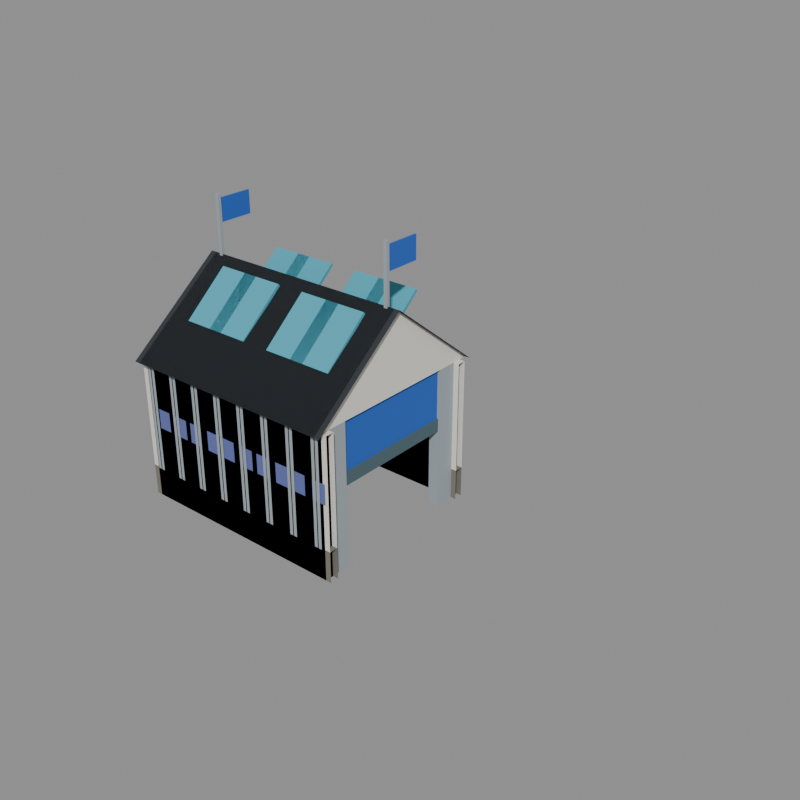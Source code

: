 # Source: depot_ship.blend  (saved by Blender 5.2.44; exported with 4.5.12 LTS)
import bpy
from mathutils import Matrix  # noqa: F401  (used for matrix-valued properties, if any)

bpy.ops.wm.read_factory_settings(use_empty=True)
scene = bpy.context.scene
scene.name = 'model'

# ---- collections
col_reference = bpy.data.collections.new('reference'); scene.collection.children.link(col_reference)
col_north = bpy.data.collections.new('north'); scene.collection.children.link(col_north)
col_south = bpy.data.collections.new('south'); scene.collection.children.link(col_south)

# ---- materials (node trees are filled in below, after node groups)
mat_stone_dark = bpy.data.materials.new('stone_dark')
mat_stone_dark.diffuse_color = (0.196, 0.1789, 0.1473, 1.0)
mat_plaster_white = bpy.data.materials.new('plaster_white')
mat_plaster_white.diffuse_color = (0.7874, 0.7678, 0.6921, 1.0)
mat_window_blue = bpy.data.materials.new('window_blue')
mat_window_blue.diffuse_color = (0.1193, 0.1473, 0.3931, 1.0)
mat_steel_light = bpy.data.materials.new('steel_light')
mat_steel_light.diffuse_color = (0.3424, 0.3931, 0.42, 1.0)
mat_cc1 = bpy.data.materials.new('cc1')
mat_cc1.diffuse_color = (0.01961, 0.1193, 0.5225, 1.0)
mat_steel = bpy.data.materials.new('steel')
mat_steel.diffuse_color = (0.07324, 0.1329, 0.1549, 1.0)
mat_roof_dark = bpy.data.materials.new('roof_dark')
mat_roof_dark.diffuse_color = (0.02721, 0.0331, 0.03968, 1.0)
mat_glass = bpy.data.materials.new('glass')
mat_glass.diffuse_color = (0.07324, 0.3801, 0.4919, 1.0)

# ---- material node trees
mat_stone_dark.use_nodes = True; mat_stone_dark.node_tree.nodes.clear()
_N = mat_stone_dark.node_tree.nodes; _L = mat_stone_dark.node_tree.links
n0 = _N.new('ShaderNodeBsdfPrincipled'); n0.name = 'Principled BSDF'; n0.location = (-200, 100)
n0.inputs[0].default_value = (0.196, 0.1789, 0.1473, 1.0)
n0.inputs[2].default_value = 1.0
n0.inputs[10].default_value = 0.005
n1 = _N.new('ShaderNodeOutputMaterial'); n1.name = 'Material Output'; n1.location = (200, 100)
_L.new(n0.outputs[0], n1.inputs[0])
n1.is_active_output = True
mat_plaster_white.use_nodes = True; mat_plaster_white.node_tree.nodes.clear()
_N = mat_plaster_white.node_tree.nodes; _L = mat_plaster_white.node_tree.links
n0 = _N.new('ShaderNodeBsdfPrincipled'); n0.name = 'Principled BSDF'; n0.location = (-200, 100)
n0.inputs[0].default_value = (0.7874, 0.7678, 0.6921, 1.0)
n0.inputs[2].default_value = 1.0
n0.inputs[10].default_value = 0.005
n1 = _N.new('ShaderNodeOutputMaterial'); n1.name = 'Material Output'; n1.location = (200, 100)
_L.new(n0.outputs[0], n1.inputs[0])
n1.is_active_output = True
mat_window_blue.use_nodes = True; mat_window_blue.node_tree.nodes.clear()
_N = mat_window_blue.node_tree.nodes; _L = mat_window_blue.node_tree.links
n0 = _N.new('ShaderNodeBsdfPrincipled'); n0.name = 'Principled BSDF'; n0.location = (-200, 100)
n0.inputs[0].default_value = (0.1193, 0.1473, 0.3931, 1.0)
n0.inputs[2].default_value = 1.0
n0.inputs[10].default_value = 0.005
n1 = _N.new('ShaderNodeOutputMaterial'); n1.name = 'Material Output'; n1.location = (200, 100)
_L.new(n0.outputs[0], n1.inputs[0])
n1.is_active_output = True
mat_steel_light.use_nodes = True; mat_steel_light.node_tree.nodes.clear()
_N = mat_steel_light.node_tree.nodes; _L = mat_steel_light.node_tree.links
n0 = _N.new('ShaderNodeBsdfPrincipled'); n0.name = 'Principled BSDF'; n0.location = (-200, 100)
n0.inputs[0].default_value = (0.3424, 0.3931, 0.42, 1.0)
n0.inputs[2].default_value = 1.0
n0.inputs[10].default_value = 0.005
n1 = _N.new('ShaderNodeOutputMaterial'); n1.name = 'Material Output'; n1.location = (200, 100)
_L.new(n0.outputs[0], n1.inputs[0])
n1.is_active_output = True
mat_cc1.use_nodes = True; mat_cc1.node_tree.nodes.clear()
_N = mat_cc1.node_tree.nodes; _L = mat_cc1.node_tree.links
n0 = _N.new('ShaderNodeBsdfPrincipled'); n0.name = 'Principled BSDF'; n0.location = (-200, 100)
n0.inputs[0].default_value = (0.01961, 0.1193, 0.5225, 1.0)
n0.inputs[2].default_value = 1.0
n0.inputs[10].default_value = 0.005
n1 = _N.new('ShaderNodeOutputMaterial'); n1.name = 'Material Output'; n1.location = (200, 100)
_L.new(n0.outputs[0], n1.inputs[0])
n1.is_active_output = True
mat_steel.use_nodes = True; mat_steel.node_tree.nodes.clear()
_N = mat_steel.node_tree.nodes; _L = mat_steel.node_tree.links
n0 = _N.new('ShaderNodeBsdfPrincipled'); n0.name = 'Principled BSDF'; n0.location = (-200, 100)
n0.inputs[0].default_value = (0.07324, 0.1329, 0.1549, 1.0)
n0.inputs[2].default_value = 1.0
n0.inputs[10].default_value = 0.005
n1 = _N.new('ShaderNodeOutputMaterial'); n1.name = 'Material Output'; n1.location = (200, 100)
_L.new(n0.outputs[0], n1.inputs[0])
n1.is_active_output = True
mat_roof_dark.use_nodes = True; mat_roof_dark.node_tree.nodes.clear()
_N = mat_roof_dark.node_tree.nodes; _L = mat_roof_dark.node_tree.links
n0 = _N.new('ShaderNodeBsdfPrincipled'); n0.name = 'Principled BSDF'; n0.location = (-200, 100)
n0.inputs[0].default_value = (0.02721, 0.0331, 0.03968, 1.0)
n0.inputs[2].default_value = 1.0
n0.inputs[10].default_value = 0.005
n1 = _N.new('ShaderNodeOutputMaterial'); n1.name = 'Material Output'; n1.location = (200, 100)
_L.new(n0.outputs[0], n1.inputs[0])
n1.is_active_output = True
mat_glass.use_nodes = True; mat_glass.node_tree.nodes.clear()
_N = mat_glass.node_tree.nodes; _L = mat_glass.node_tree.links
n0 = _N.new('ShaderNodeBsdfPrincipled'); n0.name = 'Principled BSDF'; n0.location = (-200, 100)
n0.inputs[0].default_value = (0.07324, 0.3801, 0.4919, 1.0)
n0.inputs[2].default_value = 1.0
n0.inputs[10].default_value = 0.005
n1 = _N.new('ShaderNodeOutputMaterial'); n1.name = 'Material Output'; n1.location = (200, 100)
_L.new(n0.outputs[0], n1.inputs[0])
n1.is_active_output = True

# ---- meshes
me_footprint = bpy.data.meshes.new('footprint')
me_footprint.from_pydata([(0.0, 0.0, 0.0), (32.0, 0.0, 0.0), (32.0, 16.0, 0.0), (0.0, 16.0, 0.0)], [(0, 1), (1, 2), (2, 3), (3, 0)], [])
me_footprint.update()
me_depot_ship_north = bpy.data.meshes.new('depot_ship_north')
me_depot_ship_north.from_pydata([(0.4, 1.6, -1.0), (0.4, 2.2, -1.0), (0.4, 1.6, 1.2), (0.4, 2.2, 1.2), (0.4, 13.8, -1.0), (0.4, 14.4, -1.0), (0.4, 13.8, 1.2), (0.4, 14.4, 1.2), (0.4, 1.6, 1.2), (0.4, 2.2, 1.2), (0.4, 1.6, 9.0), (0.4, 2.2, 9.0), (0.4, 13.8, 1.2), (0.4, 14.4, 1.2), (0.4, 13.8, 9.0), (0.4, 14.4, 9.0), (3.8, 14.46, 4.4), (2.2, 14.46, 4.4), (2.2, 14.46, 5.8), (3.8, 14.46, 5.8), (6.8, 14.46, 4.4), (5.2, 14.46, 4.4), (5.2, 14.46, 5.8), (6.8, 14.46, 5.8), (9.8, 14.46, 4.4), (8.2, 14.46, 4.4), (8.2, 14.46, 5.8), (9.8, 14.46, 5.8), (12.8, 14.46, 4.4), (11.2, 14.46, 4.4), (11.2, 14.46, 5.8), (12.8, 14.46, 5.8), (15.8, 14.46, 4.4), (14.2, 14.46, 4.4), (14.2, 14.46, 5.8), (15.8, 14.46, 5.8), (0.82, 14.5, 1.2), (0.58, 14.5, 1.2), (0.58, 14.5, 9.0), (0.82, 14.5, 9.0), (2.86, 14.5, 1.2), (2.62, 14.5, 1.2), (2.62, 14.5, 9.0), (2.86, 14.5, 9.0), (4.9, 14.5, 1.2), (4.66, 14.5, 1.2), (4.66, 14.5, 9.0), (4.9, 14.5, 9.0), (6.94, 14.5, 1.2), (6.7, 14.5, 1.2), (6.7, 14.5, 9.0), (6.94, 14.5, 9.0), (8.98, 14.5, 1.2), (8.74, 14.5, 1.2), (8.74, 14.5, 9.0), (8.98, 14.5, 9.0), (11.02, 14.5, 1.2), (10.78, 14.5, 1.2), (10.78, 14.5, 9.0), (11.02, 14.5, 9.0), (13.06, 14.5, 1.2), (12.82, 14.5, 1.2), (12.82, 14.5, 9.0), (13.06, 14.5, 9.0), (15.1, 14.5, 1.2), (14.86, 14.5, 1.2), (14.86, 14.5, 9.0), (15.1, 14.5, 9.0), (3.8, 1.54, 5.8), (2.2, 1.54, 5.8), (2.2, 1.54, 4.4), (3.8, 1.54, 4.4), (6.8, 1.54, 5.8), (5.2, 1.54, 5.8), (5.2, 1.54, 4.4), (6.8, 1.54, 4.4), (9.8, 1.54, 5.8), (8.2, 1.54, 5.8), (8.2, 1.54, 4.4), (9.8, 1.54, 4.4), (12.8, 1.54, 5.8), (11.2, 1.54, 5.8), (11.2, 1.54, 4.4), (12.8, 1.54, 4.4), (15.8, 1.54, 5.8), (14.2, 1.54, 5.8), (14.2, 1.54, 4.4), (15.8, 1.54, 4.4), (0.82, 1.5, 9.0), (0.58, 1.5, 9.0), (0.58, 1.5, 1.2), (0.82, 1.5, 1.2), (2.86, 1.5, 9.0), (2.62, 1.5, 9.0), (2.62, 1.5, 1.2), (2.86, 1.5, 1.2), (4.9, 1.5, 9.0), (4.66, 1.5, 9.0), (4.66, 1.5, 1.2), (4.9, 1.5, 1.2), (6.94, 1.5, 9.0), (6.7, 1.5, 9.0), (6.7, 1.5, 1.2), (6.94, 1.5, 1.2), (8.98, 1.5, 9.0), (8.74, 1.5, 9.0), (8.74, 1.5, 1.2), (8.98, 1.5, 1.2), (11.02, 1.5, 9.0), (10.78, 1.5, 9.0), (10.78, 1.5, 1.2), (11.02, 1.5, 1.2), (13.06, 1.5, 9.0), (12.82, 1.5, 9.0), (12.82, 1.5, 1.2), (13.06, 1.5, 1.2), (15.1, 1.5, 9.0), (14.86, 1.5, 9.0), (14.86, 1.5, 1.2), (15.1, 1.5, 1.2), (0.4, 1.6, -1.0), (1.2, 1.6, -1.0), (1.2, 3.6, -1.0), (0.4, 3.6, -1.0), (0.4, 1.6, 9.0), (1.2, 1.6, 9.0), (1.2, 3.6, 9.0), (0.4, 3.6, 9.0), (0.4, 12.4, -1.0), (1.2, 12.4, -1.0), (1.2, 14.4, -1.0), (0.4, 14.4, -1.0), (0.4, 12.4, 9.0), (1.2, 12.4, 9.0), (1.2, 14.4, 9.0), (0.4, 14.4, 9.0), (0.6, 3.6, 5.5), (1.0, 3.6, 5.5), (1.0, 12.4, 5.5), (0.6, 12.4, 5.5), (0.6, 3.6, 9.0), (1.0, 3.6, 9.0), (1.0, 12.4, 9.0), (0.6, 12.4, 9.0), (0.5, 3.6, 4.6), (1.1, 3.6, 4.6), (1.1, 12.4, 4.6), (0.5, 12.4, 4.6), (0.5, 3.6, 5.5), (1.1, 3.6, 5.5), (1.1, 12.4, 5.5), (0.5, 12.4, 5.5), (0.4, 1.0, 9.0), (0.4, 15.0, 9.0), (0.4, 8.0, 14.5), (4.0, 4.065, 11.24), (7.0, 4.065, 11.24), (7.0, 3.935, 11.39), (4.0, 3.935, 11.39), (4.0, 7.265, 13.99), (7.0, 7.265, 13.99), (7.0, 7.135, 14.14), (4.0, 7.135, 14.14), (4.0, 8.865, 11.24), (7.0, 8.865, 11.24), (7.0, 8.735, 11.39), (4.0, 8.735, 11.39), (4.0, 12.07, 13.99), (7.0, 12.07, 13.99), (7.0, 11.93, 14.14), (4.0, 11.93, 14.14), (11.0, 4.065, 11.24), (14.0, 4.065, 11.24), (14.0, 3.935, 11.39), (11.0, 3.935, 11.39), (11.0, 7.265, 13.99), (14.0, 7.265, 13.99), (14.0, 7.135, 14.14), (11.0, 7.135, 14.14), (11.0, 8.865, 11.24), (14.0, 8.865, 11.24), (14.0, 8.735, 11.39), (11.0, 8.735, 11.39), (11.0, 12.07, 13.99), (14.0, 12.07, 13.99), (14.0, 11.93, 14.14), (11.0, 11.93, 14.14), (0.88, 7.88, 14.0), (1.12, 7.88, 14.0), (1.12, 8.12, 14.0), (0.88, 8.12, 14.0), (0.88, 7.88, 18.5), (1.12, 7.88, 18.5), (1.12, 8.12, 18.5), (0.88, 8.12, 18.5), (0.94, 8.12, 16.6), (1.06, 8.12, 16.6), (1.06, 10.6, 16.6), (0.94, 10.6, 16.6), (0.94, 8.12, 18.2), (1.06, 8.12, 18.2), (1.06, 10.6, 18.2), (0.94, 10.6, 18.2), (16.0, 1.6, 1.2), (16.0, 2.2, 1.2), (16.0, 1.6, -1.0), (16.0, 2.2, -1.0), (16.0, 13.8, 1.2), (16.0, 14.4, 1.2), (16.0, 13.8, -1.0), (16.0, 14.4, -1.0), (16.0, 1.6, 9.0), (16.0, 2.2, 9.0), (16.0, 1.6, 1.2), (16.0, 2.2, 1.2), (16.0, 13.8, 9.0), (16.0, 14.4, 9.0), (16.0, 13.8, 1.2), (16.0, 14.4, 1.2), (16.0, 1.0, 9.0), (16.0, 8.0, 14.5), (16.0, 15.0, 9.0)], [], [(206, 1, 3, 204), (1, 0, 2, 3), (210, 5, 7, 208), (5, 4, 6, 7), (214, 9, 11, 212), (9, 8, 10, 11), (218, 13, 15, 216), (13, 12, 14, 15), (16, 17, 18, 19), (20, 21, 22, 23), (24, 25, 26, 27), (28, 29, 30, 31), (32, 33, 34, 35), (36, 37, 38, 39), (40, 41, 42, 43), (44, 45, 46, 47), (48, 49, 50, 51), (52, 53, 54, 55), (56, 57, 58, 59), (60, 61, 62, 63), (64, 65, 66, 67), (68, 69, 70, 71), (72, 73, 74, 75), (76, 77, 78, 79), (80, 81, 82, 83), (84, 85, 86, 87), (88, 89, 90, 91), (92, 93, 94, 95), (96, 97, 98, 99), (100, 101, 102, 103), (104, 105, 106, 107), (108, 109, 110, 111), (112, 113, 114, 115), (116, 117, 118, 119), (124, 125, 126, 127), (120, 121, 125, 124), (121, 122, 126, 125), (122, 123, 127, 126), (123, 120, 124, 127), (132, 133, 134, 135), (128, 129, 133, 132), (129, 130, 134, 133), (130, 131, 135, 134), (131, 128, 132, 135), (140, 141, 142, 143), (136, 137, 141, 140), (137, 138, 142, 141), (138, 139, 143, 142), (139, 136, 140, 143), (148, 149, 150, 151), (144, 145, 149, 148), (145, 146, 150, 149), (146, 147, 151, 150), (147, 144, 148, 151), (221, 153, 154, 220), (153, 152, 154), (155, 156, 160, 159), (156, 157, 161, 160), (157, 158, 162, 161), (158, 155, 159, 162), (158, 157, 156, 155), (159, 160, 161, 162), (163, 164, 168, 167), (164, 165, 169, 168), (165, 166, 170, 169), (166, 163, 167, 170), (166, 165, 164, 163), (167, 168, 169, 170), (171, 172, 176, 175), (172, 173, 177, 176), (173, 174, 178, 177), (174, 171, 175, 178), (174, 173, 172, 171), (175, 176, 177, 178), (179, 180, 184, 183), (180, 181, 185, 184), (181, 182, 186, 185), (182, 179, 183, 186), (182, 181, 180, 179), (183, 184, 185, 186), (191, 192, 193, 194), (187, 188, 192, 191), (188, 189, 193, 192), (189, 190, 194, 193), (190, 187, 191, 194), (199, 200, 201, 202), (195, 196, 200, 199), (196, 197, 201, 200), (197, 198, 202, 201), (198, 195, 199, 202), (152, 219, 220, 154), (14, 215, 216, 15), (12, 217, 215, 14), (10, 211, 212, 11), (8, 213, 211, 10), (6, 207, 208, 7), (4, 209, 207, 6), (2, 203, 204, 3), (0, 205, 203, 2)])
me_depot_ship_north.polygons.foreach_set('material_index', [0, 0, 0, 0, 1, 1, 1, 1, 2, 2, 2, 2, 2, 3, 3, 3, 3, 3, 3, 3, 3, 2, 2, 2, 2, 2, 3, 3, 3, 3, 3, 3, 3, 3, 3, 3, 3, 3, 3, 3, 3, 3, 3, 3, 4, 4, 4, 4, 4, 5, 5, 5, 5, 5, 6, 1, 7, 7, 7, 7, 7, 7, 7, 7, 7, 7, 7, 7, 7, 7, 7, 7, 7, 7, 7, 7, 7, 7, 7, 7, 3, 3, 3, 3, 3, 4, 4, 4, 4, 4, 6, 1, 1, 1, 1, 0, 0, 0, 0])
me_depot_ship_north.materials.append(mat_stone_dark)
me_depot_ship_north.materials.append(mat_plaster_white)
me_depot_ship_north.materials.append(mat_window_blue)
me_depot_ship_north.materials.append(mat_steel_light)
me_depot_ship_north.materials.append(mat_cc1)
me_depot_ship_north.materials.append(mat_steel)
me_depot_ship_north.materials.append(mat_roof_dark)
me_depot_ship_north.materials.append(mat_glass)
me_depot_ship_north.update()
me_depot_ship_south = bpy.data.meshes.new('depot_ship_south')
me_depot_ship_south.from_pydata([(15.6, 1.6, -1.0), (15.6, 2.2, -1.0), (15.6, 1.6, 1.2), (15.6, 2.2, 1.2), (15.6, 13.8, -1.0), (15.6, 14.4, -1.0), (15.6, 13.8, 1.2), (15.6, 14.4, 1.2), (15.6, 1.6, 1.2), (15.6, 2.2, 1.2), (15.6, 1.6, 9.0), (15.6, 2.2, 9.0), (15.6, 13.8, 1.2), (15.6, 14.4, 1.2), (15.6, 13.8, 9.0), (15.6, 14.4, 9.0), (2.8, 14.46, 4.4), (1.2, 14.46, 4.4), (1.2, 14.46, 5.8), (2.8, 14.46, 5.8), (5.8, 14.46, 4.4), (4.2, 14.46, 4.4), (4.2, 14.46, 5.8), (5.8, 14.46, 5.8), (8.8, 14.46, 4.4), (7.2, 14.46, 4.4), (7.2, 14.46, 5.8), (8.8, 14.46, 5.8), (11.8, 14.46, 4.4), (10.2, 14.46, 4.4), (10.2, 14.46, 5.8), (11.8, 14.46, 5.8), (14.8, 14.46, 4.4), (13.2, 14.46, 4.4), (13.2, 14.46, 5.8), (14.8, 14.46, 5.8), (1.14, 14.5, 1.2), (0.9, 14.5, 1.2), (0.9, 14.5, 9.0), (1.14, 14.5, 9.0), (3.18, 14.5, 1.2), (2.94, 14.5, 1.2), (2.94, 14.5, 9.0), (3.18, 14.5, 9.0), (5.22, 14.5, 1.2), (4.98, 14.5, 1.2), (4.98, 14.5, 9.0), (5.22, 14.5, 9.0), (7.26, 14.5, 1.2), (7.02, 14.5, 1.2), (7.02, 14.5, 9.0), (7.26, 14.5, 9.0), (9.3, 14.5, 1.2), (9.06, 14.5, 1.2), (9.06, 14.5, 9.0), (9.3, 14.5, 9.0), (11.34, 14.5, 1.2), (11.1, 14.5, 1.2), (11.1, 14.5, 9.0), (11.34, 14.5, 9.0), (13.38, 14.5, 1.2), (13.14, 14.5, 1.2), (13.14, 14.5, 9.0), (13.38, 14.5, 9.0), (15.42, 14.5, 1.2), (15.18, 14.5, 1.2), (15.18, 14.5, 9.0), (15.42, 14.5, 9.0), (2.8, 1.54, 5.8), (1.2, 1.54, 5.8), (1.2, 1.54, 4.4), (2.8, 1.54, 4.4), (5.8, 1.54, 5.8), (4.2, 1.54, 5.8), (4.2, 1.54, 4.4), (5.8, 1.54, 4.4), (8.8, 1.54, 5.8), (7.2, 1.54, 5.8), (7.2, 1.54, 4.4), (8.8, 1.54, 4.4), (11.8, 1.54, 5.8), (10.2, 1.54, 5.8), (10.2, 1.54, 4.4), (11.8, 1.54, 4.4), (14.8, 1.54, 5.8), (13.2, 1.54, 5.8), (13.2, 1.54, 4.4), (14.8, 1.54, 4.4), (1.14, 1.5, 9.0), (0.9, 1.5, 9.0), (0.9, 1.5, 1.2), (1.14, 1.5, 1.2), (3.18, 1.5, 9.0), (2.94, 1.5, 9.0), (2.94, 1.5, 1.2), (3.18, 1.5, 1.2), (5.22, 1.5, 9.0), (4.98, 1.5, 9.0), (4.98, 1.5, 1.2), (5.22, 1.5, 1.2), (7.26, 1.5, 9.0), (7.02, 1.5, 9.0), (7.02, 1.5, 1.2), (7.26, 1.5, 1.2), (9.3, 1.5, 9.0), (9.06, 1.5, 9.0), (9.06, 1.5, 1.2), (9.3, 1.5, 1.2), (11.34, 1.5, 9.0), (11.1, 1.5, 9.0), (11.1, 1.5, 1.2), (11.34, 1.5, 1.2), (13.38, 1.5, 9.0), (13.14, 1.5, 9.0), (13.14, 1.5, 1.2), (13.38, 1.5, 1.2), (15.42, 1.5, 9.0), (15.18, 1.5, 9.0), (15.18, 1.5, 1.2), (15.42, 1.5, 1.2), (14.8, 1.6, -1.0), (15.6, 1.6, -1.0), (15.6, 3.6, -1.0), (14.8, 3.6, -1.0), (14.8, 1.6, 9.0), (15.6, 1.6, 9.0), (15.6, 3.6, 9.0), (14.8, 3.6, 9.0), (14.8, 12.4, -1.0), (15.6, 12.4, -1.0), (15.6, 14.4, -1.0), (14.8, 14.4, -1.0), (14.8, 12.4, 9.0), (15.6, 12.4, 9.0), (15.6, 14.4, 9.0), (14.8, 14.4, 9.0), (15.0, 3.6, 5.5), (15.4, 3.6, 5.5), (15.4, 12.4, 5.5), (15.0, 12.4, 5.5), (15.0, 3.6, 9.0), (15.4, 3.6, 9.0), (15.4, 12.4, 9.0), (15.0, 12.4, 9.0), (14.9, 3.6, 4.6), (15.5, 3.6, 4.6), (15.5, 12.4, 4.6), (14.9, 12.4, 4.6), (14.9, 3.6, 5.5), (15.5, 3.6, 5.5), (15.5, 12.4, 5.5), (14.9, 12.4, 5.5), (15.6, 1.0, 9.0), (15.6, 15.0, 9.0), (15.6, 8.0, 14.5), (2.0, 4.065, 11.24), (5.0, 4.065, 11.24), (5.0, 3.935, 11.39), (2.0, 3.935, 11.39), (2.0, 7.265, 13.99), (5.0, 7.265, 13.99), (5.0, 7.135, 14.14), (2.0, 7.135, 14.14), (2.0, 8.865, 11.24), (5.0, 8.865, 11.24), (5.0, 8.735, 11.39), (2.0, 8.735, 11.39), (2.0, 12.07, 13.99), (5.0, 12.07, 13.99), (5.0, 11.93, 14.14), (2.0, 11.93, 14.14), (9.0, 4.065, 11.24), (12.0, 4.065, 11.24), (12.0, 3.935, 11.39), (9.0, 3.935, 11.39), (9.0, 7.265, 13.99), (12.0, 7.265, 13.99), (12.0, 7.135, 14.14), (9.0, 7.135, 14.14), (9.0, 8.865, 11.24), (12.0, 8.865, 11.24), (12.0, 8.735, 11.39), (9.0, 8.735, 11.39), (9.0, 12.07, 13.99), (12.0, 12.07, 13.99), (12.0, 11.93, 14.14), (9.0, 11.93, 14.14), (14.88, 7.88, 14.0), (15.12, 7.88, 14.0), (15.12, 8.12, 14.0), (14.88, 8.12, 14.0), (14.88, 7.88, 18.5), (15.12, 7.88, 18.5), (15.12, 8.12, 18.5), (14.88, 8.12, 18.5), (14.94, 8.12, 16.6), (15.06, 8.12, 16.6), (15.06, 10.6, 16.6), (14.94, 10.6, 16.6), (14.94, 8.12, 18.2), (15.06, 8.12, 18.2), (15.06, 10.6, 18.2), (14.94, 10.6, 18.2), (0.0, 1.6, 1.2), (0.0, 2.2, 1.2), (0.0, 1.6, -1.0), (0.0, 2.2, -1.0), (0.0, 13.8, 1.2), (0.0, 14.4, 1.2), (0.0, 13.8, -1.0), (0.0, 14.4, -1.0), (0.0, 1.6, 9.0), (0.0, 2.2, 9.0), (0.0, 1.6, 1.2), (0.0, 2.2, 1.2), (0.0, 13.8, 9.0), (0.0, 14.4, 9.0), (0.0, 13.8, 1.2), (0.0, 14.4, 1.2), (0.0, 1.0, 9.0), (0.0, 8.0, 14.5), (0.0, 15.0, 9.0)], [], [(203, 2, 3, 204), (205, 0, 2, 203), (0, 1, 3, 2), (207, 6, 7, 208), (209, 4, 6, 207), (4, 5, 7, 6), (211, 10, 11, 212), (213, 8, 10, 211), (8, 9, 11, 10), (215, 14, 15, 216), (217, 12, 14, 215), (12, 13, 15, 14), (16, 17, 18, 19), (20, 21, 22, 23), (24, 25, 26, 27), (28, 29, 30, 31), (32, 33, 34, 35), (36, 37, 38, 39), (40, 41, 42, 43), (44, 45, 46, 47), (48, 49, 50, 51), (52, 53, 54, 55), (56, 57, 58, 59), (60, 61, 62, 63), (64, 65, 66, 67), (68, 69, 70, 71), (72, 73, 74, 75), (76, 77, 78, 79), (80, 81, 82, 83), (84, 85, 86, 87), (88, 89, 90, 91), (92, 93, 94, 95), (96, 97, 98, 99), (100, 101, 102, 103), (104, 105, 106, 107), (108, 109, 110, 111), (112, 113, 114, 115), (116, 117, 118, 119), (124, 125, 126, 127), (120, 121, 125, 124), (121, 122, 126, 125), (122, 123, 127, 126), (123, 120, 124, 127), (132, 133, 134, 135), (128, 129, 133, 132), (129, 130, 134, 133), (130, 131, 135, 134), (131, 128, 132, 135), (140, 141, 142, 143), (136, 137, 141, 140), (137, 138, 142, 141), (138, 139, 143, 142), (139, 136, 140, 143), (148, 149, 150, 151), (144, 145, 149, 148), (145, 146, 150, 149), (146, 147, 151, 150), (147, 144, 148, 151), (219, 152, 154, 220), (152, 153, 154), (155, 156, 160, 159), (156, 157, 161, 160), (157, 158, 162, 161), (158, 155, 159, 162), (158, 157, 156, 155), (159, 160, 161, 162), (163, 164, 168, 167), (164, 165, 169, 168), (165, 166, 170, 169), (166, 163, 167, 170), (166, 165, 164, 163), (167, 168, 169, 170), (171, 172, 176, 175), (172, 173, 177, 176), (173, 174, 178, 177), (174, 171, 175, 178), (174, 173, 172, 171), (175, 176, 177, 178), (179, 180, 184, 183), (180, 181, 185, 184), (181, 182, 186, 185), (182, 179, 183, 186), (182, 181, 180, 179), (183, 184, 185, 186), (191, 192, 193, 194), (187, 188, 192, 191), (188, 189, 193, 192), (189, 190, 194, 193), (190, 187, 191, 194), (199, 200, 201, 202), (195, 196, 200, 199), (196, 197, 201, 200), (197, 198, 202, 201), (198, 195, 199, 202), (153, 221, 220, 154), (13, 218, 216, 15), (9, 214, 212, 11), (5, 210, 208, 7), (1, 206, 204, 3)])
me_depot_ship_south.polygons.foreach_set('material_index', [0, 0, 0, 0, 0, 0, 1, 1, 1, 1, 1, 1, 2, 2, 2, 2, 2, 3, 3, 3, 3, 3, 3, 3, 3, 2, 2, 2, 2, 2, 3, 3, 3, 3, 3, 3, 3, 3, 3, 3, 3, 3, 3, 3, 3, 3, 3, 3, 4, 4, 4, 4, 4, 5, 5, 5, 5, 5, 6, 1, 7, 7, 7, 7, 7, 7, 7, 7, 7, 7, 7, 7, 7, 7, 7, 7, 7, 7, 7, 7, 7, 7, 7, 7, 3, 3, 3, 3, 3, 4, 4, 4, 4, 4, 6, 1, 1, 0, 0])
me_depot_ship_south.materials.append(mat_stone_dark)
me_depot_ship_south.materials.append(mat_plaster_white)
me_depot_ship_south.materials.append(mat_window_blue)
me_depot_ship_south.materials.append(mat_steel_light)
me_depot_ship_south.materials.append(mat_cc1)
me_depot_ship_south.materials.append(mat_steel)
me_depot_ship_south.materials.append(mat_roof_dark)
me_depot_ship_south.materials.append(mat_glass)
me_depot_ship_south.update()

# ---- objects
ob_footprint = bpy.data.objects.new('footprint', me_footprint)
ob_tile_0_0 = bpy.data.objects.new('tile_0_0', None)
ob_tile_1_0 = bpy.data.objects.new('tile_1_0', None)
ob_reference_image = bpy.data.objects.new('reference_image', None)
ob_depot_ship_north = bpy.data.objects.new('depot_ship_north', me_depot_ship_north)
ob_depot_ship_south = bpy.data.objects.new('depot_ship_south', me_depot_ship_south)

# ---- transforms, parenting, visibility, modifiers, constraints
ob_footprint.location = (0.0, 0.0, 0.0)
ob_tile_0_0.location = (0.0, 0.0, 0.0)
ob_tile_1_0.location = (16.0, 0.0, 0.0)
ob_reference_image.location = (60.0, -60.0, 20.0)
ob_reference_image.rotation_euler = (1.047, 0.0, 2.356)
ob_reference_image.empty_display_type = 'IMAGE'
ob_reference_image.empty_display_size = 40.0
ob_depot_ship_north.location = (0.0, 0.0, 0.0)
ob_depot_ship_south.location = (0.0, 0.0, 0.0)

# ---- collection membership
col_reference.objects.link(ob_footprint)
col_reference.objects.link(ob_tile_0_0)
col_reference.objects.link(ob_tile_1_0)
col_reference.objects.link(ob_reference_image)
col_north.objects.link(ob_depot_ship_north)
col_south.objects.link(ob_depot_ship_south)

# ---- scene / render settings (as saved in the file)
scene.frame_start = 1; scene.frame_end = 250; scene.frame_set(1)
scene.render.engine = 'BLENDER_WORKBENCH'
scene.render.resolution_x = 512
scene.render.resolution_y = 512
scene.render.film_transparent = True
scene.render.bake_bias = 0.0
scene.render.bake_samples = 0
scene.render.compositor_device = 'GPU'
scene.eevee.use_volume_custom_range = False
scene.eevee.fast_gi_thickness_near = 0.1
scene.eevee.fast_gi_thickness_far = 0.0
scene.eevee.ray_tracing_options.screen_trace_thickness = 0.1
bpy.context.view_layer.update()

# ---- added for rendering (the .blend has no active camera and no usable light): camera, sun + grey world if the file has none
cam_auto = bpy.data.cameras.new('AutoCamera')
cam_auto.lens = 50.0
cam_auto.sensor_width = 36.0
cam_auto.clip_end = 1000.0
ob_auto_camera = bpy.data.objects.new('AutoCamera', cam_auto)
scene.collection.objects.link(ob_auto_camera)
ob_auto_camera.location = (53.6994, -37.2392, 38.9095)
ob_auto_camera.rotation_euler = (1.09748, -7.21219e-08, 0.694738)
scene.camera = ob_auto_camera
light_auto_sun = bpy.data.lights.new('AutoSun', 'SUN')
light_auto_sun.energy = 3.0
light_auto_sun.angle = 0.0523599
ob_auto_sun = bpy.data.objects.new('AutoSun', light_auto_sun)
scene.collection.objects.link(ob_auto_sun)
ob_auto_sun.rotation_euler = (0.872665, 0.174533, 0.523599)
if scene.world is None:
    world_auto = bpy.data.worlds.new('AutoWorld')
    world_auto.color = (0.3, 0.3, 0.3)
    scene.world = world_auto
bpy.context.view_layer.update()
